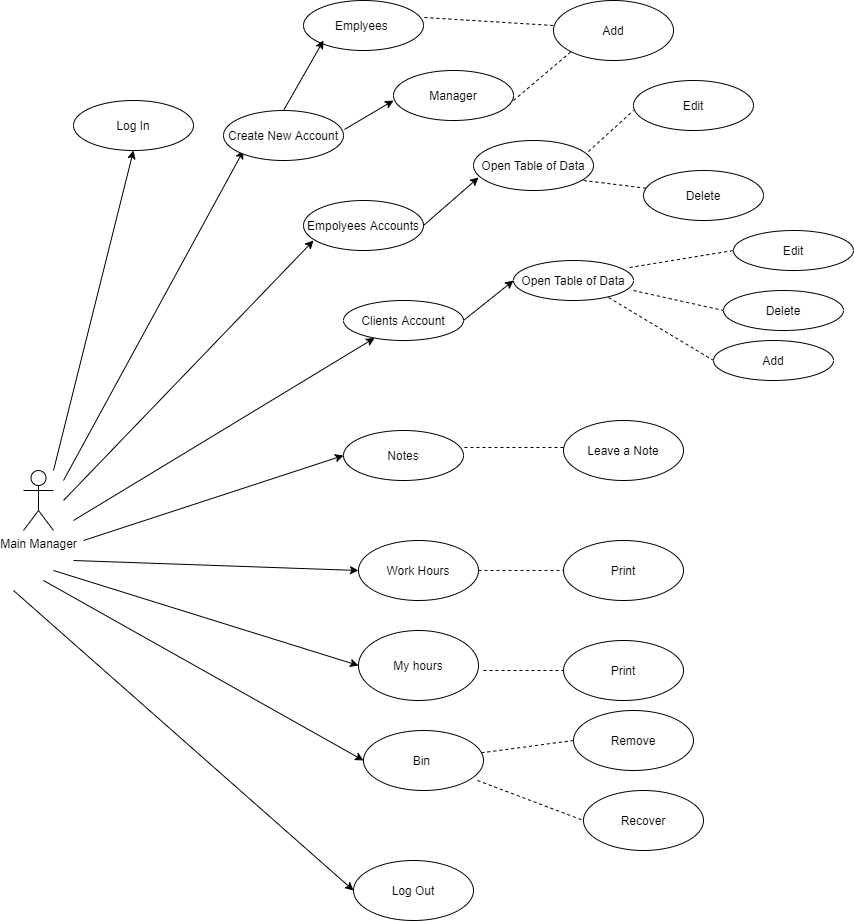

The diagram above was exported from draw.io. Its source (the exported page's mxGraphModel, read from the mxfile embedded in the PNG):
<mxGraphModel dx="868" dy="1501" grid="1" gridSize="10" guides="1" tooltips="1" connect="1" arrows="1" fold="1" page="1" pageScale="1" pageWidth="850" pageHeight="1100" math="0" shadow="0">
  <root>
    <mxCell id="0" />
    <mxCell id="1" parent="0" />
    <mxCell id="-5GWN-eFiyBa4G-8Rt1w-1" value="Main Manager" style="shape=umlActor;verticalLabelPosition=bottom;labelBackgroundColor=#ffffff;verticalAlign=top;html=1;outlineConnect=0;" vertex="1" parent="1">
      <mxGeometry x="90" y="170" width="30" height="60" as="geometry" />
    </mxCell>
    <mxCell id="-5GWN-eFiyBa4G-8Rt1w-2" value="" style="endArrow=classic;html=1;" edge="1" parent="1">
      <mxGeometry width="50" height="50" relative="1" as="geometry">
        <mxPoint x="120" y="170" as="sourcePoint" />
        <mxPoint x="200" y="-150" as="targetPoint" />
      </mxGeometry>
    </mxCell>
    <mxCell id="-5GWN-eFiyBa4G-8Rt1w-3" value="" style="endArrow=classic;html=1;" edge="1" parent="1">
      <mxGeometry width="50" height="50" relative="1" as="geometry">
        <mxPoint x="130" y="180" as="sourcePoint" />
        <mxPoint x="310" y="-150" as="targetPoint" />
      </mxGeometry>
    </mxCell>
    <mxCell id="-5GWN-eFiyBa4G-8Rt1w-4" value="" style="endArrow=classic;html=1;" edge="1" parent="1">
      <mxGeometry width="50" height="50" relative="1" as="geometry">
        <mxPoint x="130" y="200" as="sourcePoint" />
        <mxPoint x="380" y="-60" as="targetPoint" />
      </mxGeometry>
    </mxCell>
    <mxCell id="-5GWN-eFiyBa4G-8Rt1w-5" value="" style="endArrow=classic;html=1;" edge="1" parent="1" target="-5GWN-eFiyBa4G-8Rt1w-11">
      <mxGeometry width="50" height="50" relative="1" as="geometry">
        <mxPoint x="140" y="220" as="sourcePoint" />
        <mxPoint x="430" y="30" as="targetPoint" />
      </mxGeometry>
    </mxCell>
    <mxCell id="-5GWN-eFiyBa4G-8Rt1w-6" value="" style="endArrow=classic;html=1;entryX=0;entryY=0.5;entryDx=0;entryDy=0;" edge="1" parent="1" target="-5GWN-eFiyBa4G-8Rt1w-44">
      <mxGeometry width="50" height="50" relative="1" as="geometry">
        <mxPoint x="140" y="260" as="sourcePoint" />
        <mxPoint x="350" y="300" as="targetPoint" />
      </mxGeometry>
    </mxCell>
    <mxCell id="-5GWN-eFiyBa4G-8Rt1w-7" value="" style="endArrow=classic;html=1;entryX=0;entryY=0.5;entryDx=0;entryDy=0;" edge="1" parent="1" target="-5GWN-eFiyBa4G-8Rt1w-43">
      <mxGeometry width="50" height="50" relative="1" as="geometry">
        <mxPoint x="150" y="240" as="sourcePoint" />
        <mxPoint x="340" y="230" as="targetPoint" />
      </mxGeometry>
    </mxCell>
    <mxCell id="-5GWN-eFiyBa4G-8Rt1w-8" value="" style="endArrow=classic;html=1;entryX=0;entryY=0.5;entryDx=0;entryDy=0;" edge="1" parent="1" target="-5GWN-eFiyBa4G-8Rt1w-47">
      <mxGeometry width="50" height="50" relative="1" as="geometry">
        <mxPoint x="110" y="280" as="sourcePoint" />
        <mxPoint x="360" y="450" as="targetPoint" />
      </mxGeometry>
    </mxCell>
    <mxCell id="-5GWN-eFiyBa4G-8Rt1w-9" value="" style="endArrow=classic;html=1;entryX=0;entryY=0.5;entryDx=0;entryDy=0;" edge="1" parent="1" target="-5GWN-eFiyBa4G-8Rt1w-49">
      <mxGeometry width="50" height="50" relative="1" as="geometry">
        <mxPoint x="80" y="290" as="sourcePoint" />
        <mxPoint x="360" y="637" as="targetPoint" />
      </mxGeometry>
    </mxCell>
    <mxCell id="-5GWN-eFiyBa4G-8Rt1w-10" value="" style="endArrow=classic;html=1;entryX=0;entryY=0.5;entryDx=0;entryDy=0;" edge="1" parent="1" target="-5GWN-eFiyBa4G-8Rt1w-45">
      <mxGeometry width="50" height="50" relative="1" as="geometry">
        <mxPoint x="120" y="270" as="sourcePoint" />
        <mxPoint x="330" y="380" as="targetPoint" />
      </mxGeometry>
    </mxCell>
    <mxCell id="-5GWN-eFiyBa4G-8Rt1w-11" value="Clients Account" style="ellipse;whiteSpace=wrap;html=1;" vertex="1" parent="1">
      <mxGeometry x="410" width="120" height="40" as="geometry" />
    </mxCell>
    <mxCell id="-5GWN-eFiyBa4G-8Rt1w-12" value="Log In" style="ellipse;whiteSpace=wrap;html=1;" vertex="1" parent="1">
      <mxGeometry x="140" y="-200" width="120" height="50" as="geometry" />
    </mxCell>
    <mxCell id="-5GWN-eFiyBa4G-8Rt1w-13" value="Create New Account" style="ellipse;whiteSpace=wrap;html=1;" vertex="1" parent="1">
      <mxGeometry x="290" y="-190" width="120" height="50" as="geometry" />
    </mxCell>
    <mxCell id="-5GWN-eFiyBa4G-8Rt1w-14" value="Empolyees Accounts" style="ellipse;whiteSpace=wrap;html=1;" vertex="1" parent="1">
      <mxGeometry x="370" y="-100" width="120" height="50" as="geometry" />
    </mxCell>
    <mxCell id="-5GWN-eFiyBa4G-8Rt1w-15" value="Emplyees&amp;nbsp;" style="ellipse;whiteSpace=wrap;html=1;" vertex="1" parent="1">
      <mxGeometry x="370" y="-300" width="120" height="50" as="geometry" />
    </mxCell>
    <mxCell id="-5GWN-eFiyBa4G-8Rt1w-16" value="Manager" style="ellipse;whiteSpace=wrap;html=1;" vertex="1" parent="1">
      <mxGeometry x="460" y="-230" width="120" height="50" as="geometry" />
    </mxCell>
    <mxCell id="-5GWN-eFiyBa4G-8Rt1w-17" value="Open Table of Data" style="ellipse;whiteSpace=wrap;html=1;" vertex="1" parent="1">
      <mxGeometry x="540" y="-160" width="120" height="50" as="geometry" />
    </mxCell>
    <mxCell id="-5GWN-eFiyBa4G-8Rt1w-18" value="&lt;span&gt;Open Table of Data&lt;/span&gt;" style="ellipse;whiteSpace=wrap;html=1;" vertex="1" parent="1">
      <mxGeometry x="580" y="-40" width="120" height="40" as="geometry" />
    </mxCell>
    <mxCell id="-5GWN-eFiyBa4G-8Rt1w-19" value="" style="endArrow=classic;html=1;" edge="1" parent="1">
      <mxGeometry width="50" height="50" relative="1" as="geometry">
        <mxPoint x="350" y="-190" as="sourcePoint" />
        <mxPoint x="390" y="-260" as="targetPoint" />
      </mxGeometry>
    </mxCell>
    <mxCell id="-5GWN-eFiyBa4G-8Rt1w-20" value="" style="endArrow=classic;html=1;exitX=1.008;exitY=0.38;exitDx=0;exitDy=0;exitPerimeter=0;" edge="1" parent="1" source="-5GWN-eFiyBa4G-8Rt1w-13">
      <mxGeometry width="50" height="50" relative="1" as="geometry">
        <mxPoint x="410" y="-150" as="sourcePoint" />
        <mxPoint x="460" y="-200" as="targetPoint" />
      </mxGeometry>
    </mxCell>
    <mxCell id="-5GWN-eFiyBa4G-8Rt1w-23" value="" style="endArrow=classic;html=1;exitX=1;exitY=0.5;exitDx=0;exitDy=0;entryX=0.042;entryY=0.74;entryDx=0;entryDy=0;entryPerimeter=0;" edge="1" parent="1" source="-5GWN-eFiyBa4G-8Rt1w-14" target="-5GWN-eFiyBa4G-8Rt1w-17">
      <mxGeometry width="50" height="50" relative="1" as="geometry">
        <mxPoint x="490" y="-70" as="sourcePoint" />
        <mxPoint x="542" y="-101" as="targetPoint" />
      </mxGeometry>
    </mxCell>
    <mxCell id="-5GWN-eFiyBa4G-8Rt1w-24" value="" style="endArrow=classic;html=1;exitX=1;exitY=0.5;exitDx=0;exitDy=0;" edge="1" parent="1" source="-5GWN-eFiyBa4G-8Rt1w-11">
      <mxGeometry width="50" height="50" relative="1" as="geometry">
        <mxPoint x="530" y="30" as="sourcePoint" />
        <mxPoint x="580" y="-20" as="targetPoint" />
      </mxGeometry>
    </mxCell>
    <mxCell id="-5GWN-eFiyBa4G-8Rt1w-25" value="" style="endArrow=none;dashed=1;html=1;exitX=1.008;exitY=0.34;exitDx=0;exitDy=0;exitPerimeter=0;" edge="1" parent="1" source="-5GWN-eFiyBa4G-8Rt1w-15">
      <mxGeometry width="50" height="50" relative="1" as="geometry">
        <mxPoint x="490" y="-270" as="sourcePoint" />
        <mxPoint x="620" y="-275" as="targetPoint" />
      </mxGeometry>
    </mxCell>
    <mxCell id="-5GWN-eFiyBa4G-8Rt1w-26" value="" style="endArrow=none;dashed=1;html=1;entryX=0;entryY=1;entryDx=0;entryDy=0;" edge="1" parent="1" target="-5GWN-eFiyBa4G-8Rt1w-27">
      <mxGeometry width="50" height="50" relative="1" as="geometry">
        <mxPoint x="580" y="-200" as="sourcePoint" />
        <mxPoint x="630" y="-260" as="targetPoint" />
      </mxGeometry>
    </mxCell>
    <mxCell id="-5GWN-eFiyBa4G-8Rt1w-27" value="Add" style="ellipse;whiteSpace=wrap;html=1;" vertex="1" parent="1">
      <mxGeometry x="620" y="-300" width="120" height="60" as="geometry" />
    </mxCell>
    <mxCell id="-5GWN-eFiyBa4G-8Rt1w-28" value="" style="endArrow=none;dashed=1;html=1;exitX=0.958;exitY=0.22;exitDx=0;exitDy=0;exitPerimeter=0;" edge="1" parent="1" source="-5GWN-eFiyBa4G-8Rt1w-17">
      <mxGeometry width="50" height="50" relative="1" as="geometry">
        <mxPoint x="650" y="-140" as="sourcePoint" />
        <mxPoint x="700" y="-190" as="targetPoint" />
      </mxGeometry>
    </mxCell>
    <mxCell id="-5GWN-eFiyBa4G-8Rt1w-29" value="" style="endArrow=none;dashed=1;html=1;exitX=0.917;exitY=0.8;exitDx=0;exitDy=0;exitPerimeter=0;" edge="1" parent="1" source="-5GWN-eFiyBa4G-8Rt1w-17" target="-5GWN-eFiyBa4G-8Rt1w-31">
      <mxGeometry width="50" height="50" relative="1" as="geometry">
        <mxPoint x="660" y="-80" as="sourcePoint" />
        <mxPoint x="730" y="-100" as="targetPoint" />
      </mxGeometry>
    </mxCell>
    <mxCell id="-5GWN-eFiyBa4G-8Rt1w-30" value="Edit" style="ellipse;whiteSpace=wrap;html=1;" vertex="1" parent="1">
      <mxGeometry x="700" y="-220" width="120" height="50" as="geometry" />
    </mxCell>
    <mxCell id="-5GWN-eFiyBa4G-8Rt1w-31" value="Delete" style="ellipse;whiteSpace=wrap;html=1;" vertex="1" parent="1">
      <mxGeometry x="710" y="-130" width="120" height="50" as="geometry" />
    </mxCell>
    <mxCell id="-5GWN-eFiyBa4G-8Rt1w-32" value="" style="endArrow=none;dashed=1;html=1;exitX=0.967;exitY=0.175;exitDx=0;exitDy=0;exitPerimeter=0;" edge="1" parent="1" source="-5GWN-eFiyBa4G-8Rt1w-18">
      <mxGeometry width="50" height="50" relative="1" as="geometry">
        <mxPoint x="700" y="10" as="sourcePoint" />
        <mxPoint x="800" y="-50" as="targetPoint" />
      </mxGeometry>
    </mxCell>
    <mxCell id="-5GWN-eFiyBa4G-8Rt1w-33" value="" style="endArrow=none;dashed=1;html=1;exitX=1;exitY=0.75;exitDx=0;exitDy=0;exitPerimeter=0;" edge="1" parent="1" source="-5GWN-eFiyBa4G-8Rt1w-18">
      <mxGeometry width="50" height="50" relative="1" as="geometry">
        <mxPoint x="690" y="50" as="sourcePoint" />
        <mxPoint x="790" y="10" as="targetPoint" />
      </mxGeometry>
    </mxCell>
    <mxCell id="-5GWN-eFiyBa4G-8Rt1w-34" value="" style="endArrow=none;dashed=1;html=1;exitX=0.792;exitY=0.925;exitDx=0;exitDy=0;exitPerimeter=0;" edge="1" parent="1" source="-5GWN-eFiyBa4G-8Rt1w-18">
      <mxGeometry width="50" height="50" relative="1" as="geometry">
        <mxPoint x="790" y="50" as="sourcePoint" />
        <mxPoint x="780" y="60" as="targetPoint" />
      </mxGeometry>
    </mxCell>
    <mxCell id="-5GWN-eFiyBa4G-8Rt1w-35" value="Edit" style="ellipse;whiteSpace=wrap;html=1;" vertex="1" parent="1">
      <mxGeometry x="800" y="-70" width="120" height="40" as="geometry" />
    </mxCell>
    <mxCell id="-5GWN-eFiyBa4G-8Rt1w-36" value="Delete" style="ellipse;whiteSpace=wrap;html=1;" vertex="1" parent="1">
      <mxGeometry x="790" y="-10" width="120" height="40" as="geometry" />
    </mxCell>
    <mxCell id="-5GWN-eFiyBa4G-8Rt1w-40" value="Add" style="ellipse;whiteSpace=wrap;html=1;" vertex="1" parent="1">
      <mxGeometry x="780" y="40" width="120" height="40" as="geometry" />
    </mxCell>
    <mxCell id="-5GWN-eFiyBa4G-8Rt1w-43" value="Notes" style="ellipse;whiteSpace=wrap;html=1;" vertex="1" parent="1">
      <mxGeometry x="410" y="130" width="120" height="50" as="geometry" />
    </mxCell>
    <mxCell id="-5GWN-eFiyBa4G-8Rt1w-44" value="Work Hours" style="ellipse;whiteSpace=wrap;html=1;" vertex="1" parent="1">
      <mxGeometry x="425" y="240" width="120" height="60" as="geometry" />
    </mxCell>
    <mxCell id="-5GWN-eFiyBa4G-8Rt1w-45" value="My hours" style="ellipse;whiteSpace=wrap;html=1;" vertex="1" parent="1">
      <mxGeometry x="425" y="330" width="120" height="70" as="geometry" />
    </mxCell>
    <mxCell id="-5GWN-eFiyBa4G-8Rt1w-47" value="Bin&amp;nbsp;" style="ellipse;whiteSpace=wrap;html=1;" vertex="1" parent="1">
      <mxGeometry x="430" y="430" width="120" height="60" as="geometry" />
    </mxCell>
    <mxCell id="-5GWN-eFiyBa4G-8Rt1w-49" value="Log Out" style="ellipse;whiteSpace=wrap;html=1;" vertex="1" parent="1">
      <mxGeometry x="420" y="560" width="120" height="60" as="geometry" />
    </mxCell>
    <mxCell id="-5GWN-eFiyBa4G-8Rt1w-52" value="" style="endArrow=none;dashed=1;html=1;entryX=0;entryY=0.5;entryDx=0;entryDy=0;" edge="1" parent="1" target="-5GWN-eFiyBa4G-8Rt1w-58">
      <mxGeometry width="50" height="50" relative="1" as="geometry">
        <mxPoint x="550" y="370" as="sourcePoint" />
        <mxPoint x="620" y="370" as="targetPoint" />
      </mxGeometry>
    </mxCell>
    <mxCell id="-5GWN-eFiyBa4G-8Rt1w-53" value="" style="endArrow=none;dashed=1;html=1;exitX=1.008;exitY=0.34;exitDx=0;exitDy=0;exitPerimeter=0;" edge="1" parent="1" source="-5GWN-eFiyBa4G-8Rt1w-43">
      <mxGeometry width="50" height="50" relative="1" as="geometry">
        <mxPoint x="550" y="140" as="sourcePoint" />
        <mxPoint x="630" y="147" as="targetPoint" />
      </mxGeometry>
    </mxCell>
    <mxCell id="-5GWN-eFiyBa4G-8Rt1w-54" value="" style="endArrow=none;dashed=1;html=1;exitX=1;exitY=0.5;exitDx=0;exitDy=0;" edge="1" parent="1" source="-5GWN-eFiyBa4G-8Rt1w-44">
      <mxGeometry width="50" height="50" relative="1" as="geometry">
        <mxPoint x="700" y="300" as="sourcePoint" />
        <mxPoint x="640" y="270" as="targetPoint" />
      </mxGeometry>
    </mxCell>
    <mxCell id="-5GWN-eFiyBa4G-8Rt1w-55" value="Leave a Note" style="ellipse;whiteSpace=wrap;html=1;" vertex="1" parent="1">
      <mxGeometry x="630" y="120" width="120" height="60" as="geometry" />
    </mxCell>
    <mxCell id="-5GWN-eFiyBa4G-8Rt1w-56" value="Print" style="ellipse;whiteSpace=wrap;html=1;" vertex="1" parent="1">
      <mxGeometry x="630" y="240" width="120" height="60" as="geometry" />
    </mxCell>
    <mxCell id="-5GWN-eFiyBa4G-8Rt1w-58" value="Print" style="ellipse;whiteSpace=wrap;html=1;" vertex="1" parent="1">
      <mxGeometry x="630" y="340" width="120" height="60" as="geometry" />
    </mxCell>
    <mxCell id="-5GWN-eFiyBa4G-8Rt1w-62" value="Remove" style="ellipse;whiteSpace=wrap;html=1;" vertex="1" parent="1">
      <mxGeometry x="640" y="410" width="120" height="60" as="geometry" />
    </mxCell>
    <mxCell id="-5GWN-eFiyBa4G-8Rt1w-64" value="Recover" style="ellipse;whiteSpace=wrap;html=1;" vertex="1" parent="1">
      <mxGeometry x="650" y="490" width="120" height="60" as="geometry" />
    </mxCell>
    <mxCell id="-5GWN-eFiyBa4G-8Rt1w-60" value="" style="endArrow=none;dashed=1;html=1;" edge="1" parent="1" source="-5GWN-eFiyBa4G-8Rt1w-47">
      <mxGeometry width="50" height="50" relative="1" as="geometry">
        <mxPoint x="550" y="480" as="sourcePoint" />
        <mxPoint x="640" y="440" as="targetPoint" />
      </mxGeometry>
    </mxCell>
    <mxCell id="-5GWN-eFiyBa4G-8Rt1w-61" value="" style="endArrow=none;dashed=1;html=1;exitX=0.95;exitY=0.833;exitDx=0;exitDy=0;exitPerimeter=0;entryX=0;entryY=0.5;entryDx=0;entryDy=0;" edge="1" parent="1" source="-5GWN-eFiyBa4G-8Rt1w-47" target="-5GWN-eFiyBa4G-8Rt1w-64">
      <mxGeometry width="50" height="50" relative="1" as="geometry">
        <mxPoint x="610" y="500" as="sourcePoint" />
        <mxPoint x="650" y="500" as="targetPoint" />
      </mxGeometry>
    </mxCell>
  </root>
</mxGraphModel>